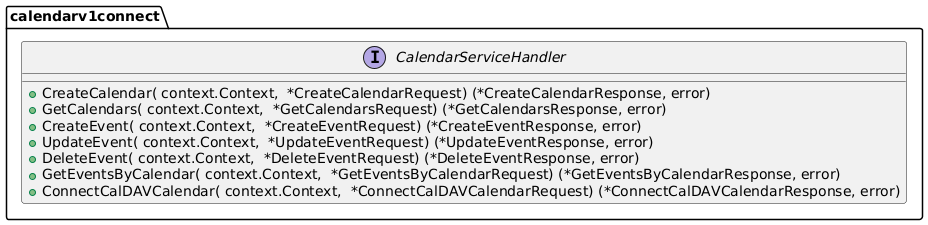

The diagram above was rendered by PlantUML. Its source (embedded in the PNG):
@startuml
namespace calendarv1connect {
    interface CalendarServiceHandler  {
        + CreateCalendar( context.Context,  *CreateCalendarRequest) (*CreateCalendarResponse, error)
        + GetCalendars( context.Context,  *GetCalendarsRequest) (*GetCalendarsResponse, error)
        + CreateEvent( context.Context,  *CreateEventRequest) (*CreateEventResponse, error)
        + UpdateEvent( context.Context,  *UpdateEventRequest) (*UpdateEventResponse, error)
        + DeleteEvent( context.Context,  *DeleteEventRequest) (*DeleteEventResponse, error)
        + GetEventsByCalendar( context.Context,  *GetEventsByCalendarRequest) (*GetEventsByCalendarResponse, error)
        + ConnectCalDAVCalendar( context.Context,  *ConnectCalDAVCalendarRequest) (*ConnectCalDAVCalendarResponse, error)
    }
}
@enduml